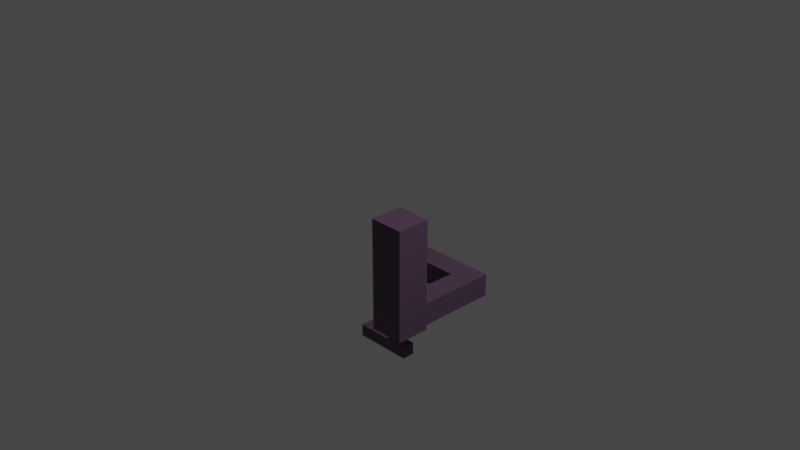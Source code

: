 # Source: Root_1.blend  (saved by Blender 3.6.11; exported with 4.5.12 LTS)
import bpy
from mathutils import Matrix  # noqa: F401  (used for matrix-valued properties, if any)

bpy.ops.wm.read_factory_settings(use_empty=True)
scene = bpy.context.scene
scene.name = 'Scene'

# ---- collections
col_collection = bpy.data.collections.new('Collection'); scene.collection.children.link(col_collection)

# ---- materials (node trees are filled in below, after node groups)
mat_dirt_4_013 = bpy.data.materials.new('Dirt 4.013')
mat_dirt_4_013.use_transparent_shadow = False
mat_dirt_4_012 = bpy.data.materials.new('Dirt 4.012')
mat_dirt_4_012.use_transparent_shadow = False
mat_dirt_4_011 = bpy.data.materials.new('Dirt 4.011')
mat_dirt_4_011.use_transparent_shadow = False
mat_dirt_4_009 = bpy.data.materials.new('Dirt 4.009')
mat_dirt_4_009.use_transparent_shadow = False
mat_dirt_4_008 = bpy.data.materials.new('Dirt 4.008')
mat_dirt_4_008.use_transparent_shadow = False
mat_dirt_4_007 = bpy.data.materials.new('Dirt 4.007')
mat_dirt_4_007.use_transparent_shadow = False

# ---- material node trees
mat_dirt_4_013.use_nodes = True; mat_dirt_4_013.node_tree.nodes.clear()
_N = mat_dirt_4_013.node_tree.nodes; _L = mat_dirt_4_013.node_tree.links
n0 = _N.new('ShaderNodeBsdfPrincipled'); n0.name = 'Principled BSDF'; n0.location = (10, 300)
n0.distribution = 'GGX'
n0.subsurface_method = 'RANDOM_WALK_SKIN'
n0.inputs[0].default_value = (0.1095, 0.06125, 0.1095, 1.0)
n0.inputs[3].default_value = 1.45
n0.inputs[27].default_value = (0.0, 0.0, 0.0, 1.0)
n0.inputs[28].default_value = 1.0
n1 = _N.new('ShaderNodeOutputMaterial'); n1.name = 'Material Output'; n1.location = (300, 300)
_L.new(n0.outputs[0], n1.inputs[0])
n1.is_active_output = True
mat_dirt_4_012.use_nodes = True; mat_dirt_4_012.node_tree.nodes.clear()
_N = mat_dirt_4_012.node_tree.nodes; _L = mat_dirt_4_012.node_tree.links
n0 = _N.new('ShaderNodeBsdfPrincipled'); n0.name = 'Principled BSDF'; n0.location = (10, 300)
n0.distribution = 'GGX'
n0.subsurface_method = 'RANDOM_WALK_SKIN'
n0.inputs[0].default_value = (0.1095, 0.06125, 0.1095, 1.0)
n0.inputs[3].default_value = 1.45
n0.inputs[27].default_value = (0.0, 0.0, 0.0, 1.0)
n0.inputs[28].default_value = 1.0
n1 = _N.new('ShaderNodeOutputMaterial'); n1.name = 'Material Output'; n1.location = (300, 300)
_L.new(n0.outputs[0], n1.inputs[0])
n1.is_active_output = True
mat_dirt_4_011.use_nodes = True; mat_dirt_4_011.node_tree.nodes.clear()
_N = mat_dirt_4_011.node_tree.nodes; _L = mat_dirt_4_011.node_tree.links
n0 = _N.new('ShaderNodeBsdfPrincipled'); n0.name = 'Principled BSDF'; n0.location = (10, 300)
n0.distribution = 'GGX'
n0.subsurface_method = 'RANDOM_WALK_SKIN'
n0.inputs[0].default_value = (0.1095, 0.06125, 0.1095, 1.0)
n0.inputs[3].default_value = 1.45
n0.inputs[27].default_value = (0.0, 0.0, 0.0, 1.0)
n0.inputs[28].default_value = 1.0
n1 = _N.new('ShaderNodeOutputMaterial'); n1.name = 'Material Output'; n1.location = (300, 300)
_L.new(n0.outputs[0], n1.inputs[0])
n1.is_active_output = True
mat_dirt_4_009.use_nodes = True; mat_dirt_4_009.node_tree.nodes.clear()
_N = mat_dirt_4_009.node_tree.nodes; _L = mat_dirt_4_009.node_tree.links
n0 = _N.new('ShaderNodeBsdfPrincipled'); n0.name = 'Principled BSDF'; n0.location = (10, 300)
n0.distribution = 'GGX'
n0.subsurface_method = 'RANDOM_WALK_SKIN'
n0.inputs[0].default_value = (0.1095, 0.06125, 0.1095, 1.0)
n0.inputs[3].default_value = 1.45
n0.inputs[27].default_value = (0.0, 0.0, 0.0, 1.0)
n0.inputs[28].default_value = 1.0
n1 = _N.new('ShaderNodeOutputMaterial'); n1.name = 'Material Output'; n1.location = (300, 300)
_L.new(n0.outputs[0], n1.inputs[0])
n1.is_active_output = True
mat_dirt_4_008.use_nodes = True; mat_dirt_4_008.node_tree.nodes.clear()
_N = mat_dirt_4_008.node_tree.nodes; _L = mat_dirt_4_008.node_tree.links
n0 = _N.new('ShaderNodeBsdfPrincipled'); n0.name = 'Principled BSDF'; n0.location = (10, 300)
n0.distribution = 'GGX'
n0.subsurface_method = 'RANDOM_WALK_SKIN'
n0.inputs[0].default_value = (0.1095, 0.06125, 0.1095, 1.0)
n0.inputs[3].default_value = 1.45
n0.inputs[27].default_value = (0.0, 0.0, 0.0, 1.0)
n0.inputs[28].default_value = 1.0
n1 = _N.new('ShaderNodeOutputMaterial'); n1.name = 'Material Output'; n1.location = (300, 300)
_L.new(n0.outputs[0], n1.inputs[0])
n1.is_active_output = True
mat_dirt_4_007.use_nodes = True; mat_dirt_4_007.node_tree.nodes.clear()
_N = mat_dirt_4_007.node_tree.nodes; _L = mat_dirt_4_007.node_tree.links
n0 = _N.new('ShaderNodeBsdfPrincipled'); n0.name = 'Principled BSDF'; n0.location = (10, 300)
n0.distribution = 'GGX'
n0.subsurface_method = 'RANDOM_WALK_SKIN'
n0.inputs[0].default_value = (0.1095, 0.06125, 0.1095, 1.0)
n0.inputs[3].default_value = 1.45
n0.inputs[27].default_value = (0.0, 0.0, 0.0, 1.0)
n0.inputs[28].default_value = 1.0
n1 = _N.new('ShaderNodeOutputMaterial'); n1.name = 'Material Output'; n1.location = (300, 300)
_L.new(n0.outputs[0], n1.inputs[0])
n1.is_active_output = True

# ---- world
world_world = bpy.data.worlds.new('World'); scene.world = world_world
world_world.use_nodes = True; world_world.node_tree.nodes.clear()
_N = world_world.node_tree.nodes; _L = world_world.node_tree.links
n0 = _N.new('ShaderNodeOutputWorld'); n0.name = 'World Output'; n0.location = (300, 300)
n1 = _N.new('ShaderNodeBackground'); n1.name = 'Background'; n1.location = (10, 300)
n1.inputs[0].default_value = (0.05088, 0.05088, 0.05088, 1.0)
_L.new(n1.outputs[0], n0.inputs[0])
n0.is_active_output = True
world_world.color = (0.05088, 0.05088, 0.05088)
world_world.use_sun_shadow = False
world_world.sun_shadow_jitter_overblur = 0.0

# ---- cameras
cam_camera = bpy.data.cameras.new('Camera')
cam_camera.clip_end = 100.0
cam_camera.ortho_scale = 7.314

# ---- lights
light_light = bpy.data.lights.new('Light', 'POINT')
light_light.transmission_factor = 0.0
light_light.energy = 1000.0
light_light.shadow_soft_size = 0.1
light_light.shadow_maximum_resolution = 0.006
light_light.use_absolute_resolution = True

# ---- meshes
me_cube_059 = bpy.data.meshes.new('Cube.059')
me_cube_059.from_pydata([(10.05, -8.982, -3.365), (10.05, -8.982, -5.365), (10.05, -10.98, -3.365), (10.05, -10.98, -5.365), (8.054, -8.982, -3.365), (8.054, -8.982, -5.365), (8.054, -10.98, -3.365), (8.054, -10.98, -5.365)], [], [(0, 4, 6, 2), (3, 2, 6, 7), (7, 6, 4, 5), (5, 1, 3, 7), (1, 0, 2, 3), (5, 4, 0, 1)])
_uv = me_cube_059.uv_layers.new(name='UVMap')
_uv.uv.foreach_set('vector', [0.625, 0.5, 0.875, 0.5, 0.875, 0.75, 0.625, 0.75, 0.375, 0.75, 0.625, 0.75, 0.625, 1.0, 0.375, 1.0, 0.375, 0.0, 0.625, 0.0, 0.625, 0.25, 0.375, 0.25, 0.125, 0.5, 0.375, 0.5, 0.375, 0.75, 0.125, 0.75, 0.375, 0.5, 0.625, 0.5, 0.625, 0.75, 0.375, 0.75, 0.375, 0.25, 0.625, 0.25, 0.625, 0.5, 0.375, 0.5])
me_cube_059.materials.append(mat_dirt_4_013)
me_cube_059.use_mirror_vertex_groups = False
me_cube_059.update()
me_cube_058 = bpy.data.meshes.new('Cube.058')
me_cube_058.from_pydata([(14.21, 27.97, -1.534), (14.21, 27.97, -3.534), (14.21, 25.97, -1.534), (14.21, 25.97, -3.534), (12.21, 27.97, -1.534), (12.21, 27.97, -3.534), (12.21, 25.97, -1.534), (12.21, 25.97, -3.534)], [], [(0, 4, 6, 2), (3, 2, 6, 7), (7, 6, 4, 5), (5, 1, 3, 7), (1, 0, 2, 3), (5, 4, 0, 1)])
_uv = me_cube_058.uv_layers.new(name='UVMap')
_uv.uv.foreach_set('vector', [0.625, 0.5, 0.875, 0.5, 0.875, 0.75, 0.625, 0.75, 0.375, 0.75, 0.625, 0.75, 0.625, 1.0, 0.375, 1.0, 0.375, 0.0, 0.625, 0.0, 0.625, 0.25, 0.375, 0.25, 0.125, 0.5, 0.375, 0.5, 0.375, 0.75, 0.125, 0.75, 0.375, 0.5, 0.625, 0.5, 0.625, 0.75, 0.375, 0.75, 0.375, 0.25, 0.625, 0.25, 0.625, 0.5, 0.375, 0.5])
me_cube_058.materials.append(mat_dirt_4_012)
me_cube_058.use_mirror_vertex_groups = False
me_cube_058.update()
me_cube_057 = bpy.data.meshes.new('Cube.057')
me_cube_057.from_pydata([(-5.654, 27.97, -1.383), (-5.654, 27.97, -3.383), (-5.654, 25.97, -1.383), (-5.654, 25.97, -3.383), (-7.654, 27.97, -1.383), (-7.654, 27.97, -3.383), (-7.654, 25.97, -1.383), (-7.654, 25.97, -3.383)], [], [(0, 4, 6, 2), (3, 2, 6, 7), (7, 6, 4, 5), (5, 1, 3, 7), (1, 0, 2, 3), (5, 4, 0, 1)])
_uv = me_cube_057.uv_layers.new(name='UVMap')
_uv.uv.foreach_set('vector', [0.625, 0.5, 0.875, 0.5, 0.875, 0.75, 0.625, 0.75, 0.375, 0.75, 0.625, 0.75, 0.625, 1.0, 0.375, 1.0, 0.375, 0.0, 0.625, 0.0, 0.625, 0.25, 0.375, 0.25, 0.125, 0.5, 0.375, 0.5, 0.375, 0.75, 0.125, 0.75, 0.375, 0.5, 0.625, 0.5, 0.625, 0.75, 0.375, 0.75, 0.375, 0.25, 0.625, 0.25, 0.625, 0.5, 0.375, 0.5])
me_cube_057.materials.append(mat_dirt_4_011)
me_cube_057.use_mirror_vertex_groups = False
me_cube_057.update()
me_cube_055 = bpy.data.meshes.new('Cube.055')
me_cube_055.from_pydata([(8.524, 9.687, 2.224), (8.524, 9.687, 0.2238), (8.524, 7.687, 2.224), (8.524, 7.687, 0.2238), (6.524, 9.687, 2.224), (6.524, 9.687, 0.2238), (6.524, 7.687, 2.224), (6.524, 7.687, 0.2238)], [], [(0, 4, 6, 2), (3, 2, 6, 7), (7, 6, 4, 5), (5, 1, 3, 7), (1, 0, 2, 3), (5, 4, 0, 1)])
_uv = me_cube_055.uv_layers.new(name='UVMap')
_uv.uv.foreach_set('vector', [0.625, 0.5, 0.875, 0.5, 0.875, 0.75, 0.625, 0.75, 0.375, 0.75, 0.625, 0.75, 0.625, 1.0, 0.375, 1.0, 0.375, 0.0, 0.625, 0.0, 0.625, 0.25, 0.375, 0.25, 0.125, 0.5, 0.375, 0.5, 0.375, 0.75, 0.125, 0.75, 0.375, 0.5, 0.625, 0.5, 0.625, 0.75, 0.375, 0.75, 0.375, 0.25, 0.625, 0.25, 0.625, 0.5, 0.375, 0.5])
me_cube_055.materials.append(mat_dirt_4_009)
me_cube_055.use_mirror_vertex_groups = False
me_cube_055.update()
me_cube_054 = bpy.data.meshes.new('Cube.054')
me_cube_054.from_pydata([(1.104, 9.687, 2.373), (1.104, 9.687, 0.3728), (1.104, 7.687, 2.373), (1.104, 7.687, 0.3728), (-0.8959, 9.687, 2.373), (-0.8959, 9.687, 0.3728), (-0.8959, 7.687, 2.373), (-0.8959, 7.687, 0.3728)], [], [(0, 4, 6, 2), (3, 2, 6, 7), (7, 6, 4, 5), (5, 1, 3, 7), (1, 0, 2, 3), (5, 4, 0, 1)])
_uv = me_cube_054.uv_layers.new(name='UVMap')
_uv.uv.foreach_set('vector', [0.625, 0.5, 0.875, 0.5, 0.875, 0.75, 0.625, 0.75, 0.375, 0.75, 0.625, 0.75, 0.625, 1.0, 0.375, 1.0, 0.375, 0.0, 0.625, 0.0, 0.625, 0.25, 0.375, 0.25, 0.125, 0.5, 0.375, 0.5, 0.375, 0.75, 0.125, 0.75, 0.375, 0.5, 0.625, 0.5, 0.625, 0.75, 0.375, 0.75, 0.375, 0.25, 0.625, 0.25, 0.625, 0.5, 0.375, 0.5])
me_cube_054.materials.append(mat_dirt_4_008)
me_cube_054.use_mirror_vertex_groups = False
me_cube_054.update()
me_cube_053 = bpy.data.meshes.new('Cube.053')
me_cube_053.from_pydata([(1.071, 0.9805, 0.0008978), (1.071, 0.9805, -1.999), (1.071, -1.019, 0.0008978), (1.071, -1.019, -1.999), (-0.9286, 0.9805, 0.0008978), (-0.9286, 0.9805, -1.999), (-0.9286, -1.019, 0.0008978), (-0.9286, -1.019, -1.999)], [], [(0, 4, 6, 2), (3, 2, 6, 7), (7, 6, 4, 5), (5, 1, 3, 7), (1, 0, 2, 3), (5, 4, 0, 1)])
_uv = me_cube_053.uv_layers.new(name='UVMap')
_uv.uv.foreach_set('vector', [0.625, 0.5, 0.875, 0.5, 0.875, 0.75, 0.625, 0.75, 0.375, 0.75, 0.625, 0.75, 0.625, 1.0, 0.375, 1.0, 0.375, 0.0, 0.625, 0.0, 0.625, 0.25, 0.375, 0.25, 0.125, 0.5, 0.375, 0.5, 0.375, 0.75, 0.125, 0.75, 0.375, 0.5, 0.625, 0.5, 0.625, 0.75, 0.375, 0.75, 0.375, 0.25, 0.625, 0.25, 0.625, 0.5, 0.375, 0.5])
me_cube_053.materials.append(mat_dirt_4_007)
me_cube_053.use_mirror_vertex_groups = False
me_cube_053.update()

# ---- objects
ob_light = bpy.data.objects.new('Light', light_light)
ob_camera = bpy.data.objects.new('Camera', cam_camera)
ob_cube_053 = bpy.data.objects.new('Cube.053', me_cube_059)
ob_cube_052 = bpy.data.objects.new('Cube.052', me_cube_058)
ob_cube_051 = bpy.data.objects.new('Cube.051', me_cube_057)
ob_cube_050 = bpy.data.objects.new('Cube.050', me_cube_055)
ob_cube_049 = bpy.data.objects.new('Cube.049', me_cube_054)
ob_cube_032 = bpy.data.objects.new('Cube.032', me_cube_053)

# ---- transforms, parenting, visibility, modifiers, constraints
ob_light.location = (4.076, 1.005, 5.904)
ob_light.rotation_euler = (0.6503, 0.05522, 1.866)
ob_light.lock_rotations_4d = False
ob_light.empty_display_type = 'ARROWS'
ob_light.color = (0.0, 0.0, 0.0, 0.0)
ob_light.lineart.crease_threshold = 0.0
ob_camera.location = (7.359, -6.926, 4.958)
ob_camera.rotation_euler = (1.109, 0.0, 0.8149)
ob_camera.lock_rotations_4d = False
ob_camera.empty_display_type = 'ARROWS'
ob_camera.color = (0.0, 0.0, 0.0, 0.0)
ob_camera.display_type = 'WIRE'
ob_camera.lineart.crease_threshold = 0.0
ob_cube_053.location = (0.0, 0.0, 0.0)
ob_cube_053.rotation_euler = (0.0, -0.0, 3.142)
ob_cube_053.scale = (0.111, 0.1075, 0.3837)
ob_cube_053.lock_rotations_4d = False
ob_cube_053.empty_display_type = 'ARROWS'
ob_cube_053.lineart.crease_threshold = 0.0
ob_cube_052.location = (-2.384e-07, 2.842e-14, 0.0)
ob_cube_052.rotation_euler = (-1.571, -0.0, 3.142)
ob_cube_052.scale = (0.07607, 0.07365, 0.274)
ob_cube_052.lock_rotations_4d = False
ob_cube_052.empty_display_type = 'ARROWS'
ob_cube_052.lineart.crease_threshold = 0.0
ob_cube_051.location = (0.0, -9.313e-10, -5.684e-14)
ob_cube_051.rotation_euler = (-1.571, -0.0, 4.72)
ob_cube_051.scale = (0.07607, 0.07365, 0.274)
ob_cube_051.lock_rotations_4d = False
ob_cube_051.empty_display_type = 'ARROWS'
ob_cube_051.lineart.crease_threshold = 0.0
ob_cube_050.location = (0.0, 9.313e-10, 0.0)
ob_cube_050.rotation_euler = (-1.571, -0.0, 1.579)
ob_cube_050.scale = (0.1386, 0.1342, 0.4994)
ob_cube_050.lock_rotations_4d = False
ob_cube_050.empty_display_type = 'ARROWS'
ob_cube_050.lineart.crease_threshold = 0.0
ob_cube_049.location = (-1.192e-07, 0.0, -1.421e-14)
ob_cube_049.rotation_euler = (-1.571, -0.0, 0.0)
ob_cube_049.scale = (0.1386, 0.1342, 0.4994)
ob_cube_049.lock_rotations_4d = False
ob_cube_049.empty_display_type = 'ARROWS'
ob_cube_049.lineart.crease_threshold = 0.0
ob_cube_032.location = (0.0, 0.0, 0.0)
ob_cube_032.scale = (0.2023, 0.1958, 0.651)
ob_cube_032.lock_rotations_4d = False
ob_cube_032.empty_display_type = 'ARROWS'
ob_cube_032.lineart.crease_threshold = 0.0

# ---- collection membership
col_collection.objects.link(ob_light)
col_collection.objects.link(ob_camera)
col_collection.objects.link(ob_cube_053)
col_collection.objects.link(ob_cube_052)
col_collection.objects.link(ob_cube_051)
col_collection.objects.link(ob_cube_050)
col_collection.objects.link(ob_cube_049)
col_collection.objects.link(ob_cube_032)

# ---- scene / render settings (as saved in the file)
scene.camera = ob_camera
scene.frame_start = 1; scene.frame_end = 250; scene.frame_set(1)
scene.render.engine = 'BLENDER_EEVEE_NEXT'
scene.cycles.sampling_pattern = 'TABULATED_SOBOL'
scene.view_settings.view_transform = 'Filmic'
bpy.context.view_layer.update()
